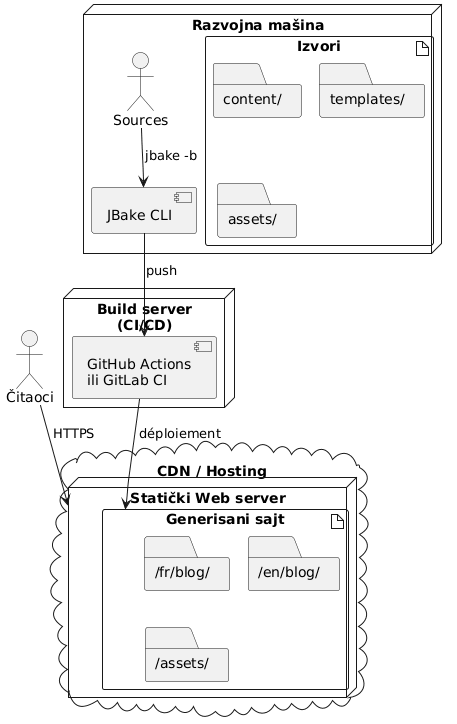

The diagram above was rendered by PlantUML. Its source (embedded in the PNG):
@startuml
node "Razvojna mašina" {
  artifact "Izvori" {
    folder "content/"
    folder "templates/"
    folder "assets/"
  }

  component "JBake CLI" as jbake

  Sources --> jbake : jbake -b
}

node "Build server\n(CI/CD)" {
  component "GitHub Actions\nili GitLab CI" as ci

  jbake --> ci : push
}

cloud "CDN / Hosting" {
  node "Statički Web server" {
    artifact "Generisani sajt" {
      folder "/fr/blog/"
      folder "/en/blog/"
      folder "/assets/"
    }
  }
}

ci --> "Generisani sajt" : déploiement

actor "Čitaoci" as users

users --> "Statički Web server" : HTTPS
@enduml